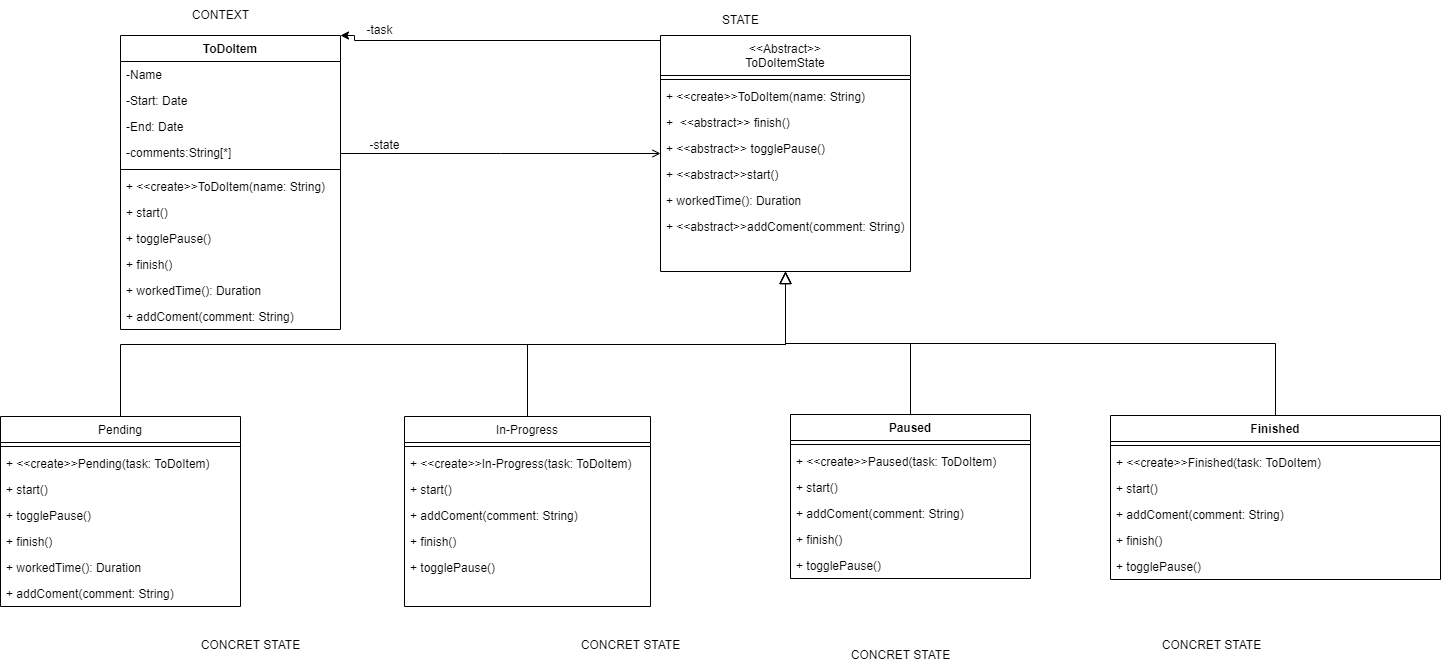

The diagram above was exported from draw.io. Its source (the exported page's mxGraphModel, read from the mxfile embedded in the PNG):
<mxGraphModel dx="1354" dy="674" grid="1" gridSize="10" guides="1" tooltips="1" connect="1" arrows="1" fold="1" page="1" pageScale="1" pageWidth="827" pageHeight="1169" math="0" shadow="0">
  <root>
    <mxCell id="WIyWlLk6GJQsqaUBKTNV-0" />
    <mxCell id="WIyWlLk6GJQsqaUBKTNV-1" parent="WIyWlLk6GJQsqaUBKTNV-0" />
    <mxCell id="zkfFHV4jXpPFQw0GAbJ--0" value="ToDoItem" style="swimlane;fontStyle=1;align=center;verticalAlign=top;childLayout=stackLayout;horizontal=1;startSize=26;horizontalStack=0;resizeParent=1;resizeLast=0;collapsible=1;marginBottom=0;rounded=0;shadow=0;strokeWidth=1;" parent="WIyWlLk6GJQsqaUBKTNV-1" vertex="1">
      <mxGeometry x="150" y="95" width="220" height="294" as="geometry">
        <mxRectangle x="230" y="140" width="160" height="26" as="alternateBounds" />
      </mxGeometry>
    </mxCell>
    <mxCell id="klfMvtFjlwnRS5y_linc-53" value="-Name" style="text;align=left;verticalAlign=top;spacingLeft=4;spacingRight=4;overflow=hidden;rotatable=0;points=[[0,0.5],[1,0.5]];portConstraint=eastwest;" parent="zkfFHV4jXpPFQw0GAbJ--0" vertex="1">
      <mxGeometry y="26" width="220" height="26" as="geometry" />
    </mxCell>
    <mxCell id="klfMvtFjlwnRS5y_linc-54" value="-Start: Date" style="text;align=left;verticalAlign=top;spacingLeft=4;spacingRight=4;overflow=hidden;rotatable=0;points=[[0,0.5],[1,0.5]];portConstraint=eastwest;" parent="zkfFHV4jXpPFQw0GAbJ--0" vertex="1">
      <mxGeometry y="52" width="220" height="26" as="geometry" />
    </mxCell>
    <mxCell id="klfMvtFjlwnRS5y_linc-55" value="-End: Date" style="text;align=left;verticalAlign=top;spacingLeft=4;spacingRight=4;overflow=hidden;rotatable=0;points=[[0,0.5],[1,0.5]];portConstraint=eastwest;" parent="zkfFHV4jXpPFQw0GAbJ--0" vertex="1">
      <mxGeometry y="78" width="220" height="26" as="geometry" />
    </mxCell>
    <mxCell id="zkfFHV4jXpPFQw0GAbJ--1" value="-comments:String[*]" style="text;align=left;verticalAlign=top;spacingLeft=4;spacingRight=4;overflow=hidden;rotatable=0;points=[[0,0.5],[1,0.5]];portConstraint=eastwest;" parent="zkfFHV4jXpPFQw0GAbJ--0" vertex="1">
      <mxGeometry y="104" width="220" height="26" as="geometry" />
    </mxCell>
    <mxCell id="zkfFHV4jXpPFQw0GAbJ--4" value="" style="line;html=1;strokeWidth=1;align=left;verticalAlign=middle;spacingTop=-1;spacingLeft=3;spacingRight=3;rotatable=0;labelPosition=right;points=[];portConstraint=eastwest;" parent="zkfFHV4jXpPFQw0GAbJ--0" vertex="1">
      <mxGeometry y="130" width="220" height="8" as="geometry" />
    </mxCell>
    <mxCell id="zkfFHV4jXpPFQw0GAbJ--5" value="+ &lt;&lt;create&gt;&gt;ToDoItem(name: String)" style="text;align=left;verticalAlign=top;spacingLeft=4;spacingRight=4;overflow=hidden;rotatable=0;points=[[0,0.5],[1,0.5]];portConstraint=eastwest;" parent="zkfFHV4jXpPFQw0GAbJ--0" vertex="1">
      <mxGeometry y="138" width="220" height="26" as="geometry" />
    </mxCell>
    <mxCell id="klfMvtFjlwnRS5y_linc-0" value="+ start()" style="text;align=left;verticalAlign=top;spacingLeft=4;spacingRight=4;overflow=hidden;rotatable=0;points=[[0,0.5],[1,0.5]];portConstraint=eastwest;" parent="zkfFHV4jXpPFQw0GAbJ--0" vertex="1">
      <mxGeometry y="164" width="220" height="26" as="geometry" />
    </mxCell>
    <mxCell id="klfMvtFjlwnRS5y_linc-1" value="+ togglePause()" style="text;align=left;verticalAlign=top;spacingLeft=4;spacingRight=4;overflow=hidden;rotatable=0;points=[[0,0.5],[1,0.5]];portConstraint=eastwest;" parent="zkfFHV4jXpPFQw0GAbJ--0" vertex="1">
      <mxGeometry y="190" width="220" height="26" as="geometry" />
    </mxCell>
    <mxCell id="klfMvtFjlwnRS5y_linc-2" value="+ finish()" style="text;align=left;verticalAlign=top;spacingLeft=4;spacingRight=4;overflow=hidden;rotatable=0;points=[[0,0.5],[1,0.5]];portConstraint=eastwest;" parent="zkfFHV4jXpPFQw0GAbJ--0" vertex="1">
      <mxGeometry y="216" width="220" height="26" as="geometry" />
    </mxCell>
    <mxCell id="klfMvtFjlwnRS5y_linc-3" value="+ workedTime(): Duration" style="text;align=left;verticalAlign=top;spacingLeft=4;spacingRight=4;overflow=hidden;rotatable=0;points=[[0,0.5],[1,0.5]];portConstraint=eastwest;" parent="zkfFHV4jXpPFQw0GAbJ--0" vertex="1">
      <mxGeometry y="242" width="220" height="26" as="geometry" />
    </mxCell>
    <mxCell id="klfMvtFjlwnRS5y_linc-4" value="+ addComent(comment: String)" style="text;align=left;verticalAlign=top;spacingLeft=4;spacingRight=4;overflow=hidden;rotatable=0;points=[[0,0.5],[1,0.5]];portConstraint=eastwest;" parent="zkfFHV4jXpPFQw0GAbJ--0" vertex="1">
      <mxGeometry y="268" width="220" height="26" as="geometry" />
    </mxCell>
    <mxCell id="zkfFHV4jXpPFQw0GAbJ--6" value="Pending" style="swimlane;fontStyle=0;align=center;verticalAlign=top;childLayout=stackLayout;horizontal=1;startSize=26;horizontalStack=0;resizeParent=1;resizeLast=0;collapsible=1;marginBottom=0;rounded=0;shadow=0;strokeWidth=1;" parent="WIyWlLk6GJQsqaUBKTNV-1" vertex="1">
      <mxGeometry x="30" y="476" width="240" height="190" as="geometry">
        <mxRectangle x="130" y="380" width="160" height="26" as="alternateBounds" />
      </mxGeometry>
    </mxCell>
    <mxCell id="zkfFHV4jXpPFQw0GAbJ--9" value="" style="line;html=1;strokeWidth=1;align=left;verticalAlign=middle;spacingTop=-1;spacingLeft=3;spacingRight=3;rotatable=0;labelPosition=right;points=[];portConstraint=eastwest;" parent="zkfFHV4jXpPFQw0GAbJ--6" vertex="1">
      <mxGeometry y="26" width="240" height="8" as="geometry" />
    </mxCell>
    <mxCell id="klfMvtFjlwnRS5y_linc-51" value="+ &lt;&lt;create&gt;&gt;Pending(task: ToDoItem)" style="text;align=left;verticalAlign=top;spacingLeft=4;spacingRight=4;overflow=hidden;rotatable=0;points=[[0,0.5],[1,0.5]];portConstraint=eastwest;" parent="zkfFHV4jXpPFQw0GAbJ--6" vertex="1">
      <mxGeometry y="34" width="240" height="26" as="geometry" />
    </mxCell>
    <mxCell id="klfMvtFjlwnRS5y_linc-28" value="+ start()" style="text;align=left;verticalAlign=top;spacingLeft=4;spacingRight=4;overflow=hidden;rotatable=0;points=[[0,0.5],[1,0.5]];portConstraint=eastwest;" parent="zkfFHV4jXpPFQw0GAbJ--6" vertex="1">
      <mxGeometry y="60" width="240" height="26" as="geometry" />
    </mxCell>
    <mxCell id="klfMvtFjlwnRS5y_linc-29" value="+ togglePause()" style="text;align=left;verticalAlign=top;spacingLeft=4;spacingRight=4;overflow=hidden;rotatable=0;points=[[0,0.5],[1,0.5]];portConstraint=eastwest;" parent="zkfFHV4jXpPFQw0GAbJ--6" vertex="1">
      <mxGeometry y="86" width="240" height="26" as="geometry" />
    </mxCell>
    <mxCell id="klfMvtFjlwnRS5y_linc-30" value="+ finish()" style="text;align=left;verticalAlign=top;spacingLeft=4;spacingRight=4;overflow=hidden;rotatable=0;points=[[0,0.5],[1,0.5]];portConstraint=eastwest;" parent="zkfFHV4jXpPFQw0GAbJ--6" vertex="1">
      <mxGeometry y="112" width="240" height="26" as="geometry" />
    </mxCell>
    <mxCell id="klfMvtFjlwnRS5y_linc-31" value="+ workedTime(): Duration" style="text;align=left;verticalAlign=top;spacingLeft=4;spacingRight=4;overflow=hidden;rotatable=0;points=[[0,0.5],[1,0.5]];portConstraint=eastwest;" parent="zkfFHV4jXpPFQw0GAbJ--6" vertex="1">
      <mxGeometry y="138" width="240" height="26" as="geometry" />
    </mxCell>
    <mxCell id="klfMvtFjlwnRS5y_linc-32" value="+ addComent(comment: String)" style="text;align=left;verticalAlign=top;spacingLeft=4;spacingRight=4;overflow=hidden;rotatable=0;points=[[0,0.5],[1,0.5]];portConstraint=eastwest;" parent="zkfFHV4jXpPFQw0GAbJ--6" vertex="1">
      <mxGeometry y="164" width="240" height="26" as="geometry" />
    </mxCell>
    <mxCell id="zkfFHV4jXpPFQw0GAbJ--12" value="" style="endArrow=block;endSize=10;endFill=0;shadow=0;strokeWidth=1;rounded=0;edgeStyle=elbowEdgeStyle;elbow=vertical;entryX=0.5;entryY=1;entryDx=0;entryDy=0;" parent="WIyWlLk6GJQsqaUBKTNV-1" source="zkfFHV4jXpPFQw0GAbJ--6" target="zkfFHV4jXpPFQw0GAbJ--17" edge="1">
      <mxGeometry width="160" relative="1" as="geometry">
        <mxPoint x="200" y="203" as="sourcePoint" />
        <mxPoint x="200" y="203" as="targetPoint" />
      </mxGeometry>
    </mxCell>
    <mxCell id="zkfFHV4jXpPFQw0GAbJ--13" value="In-Progress" style="swimlane;fontStyle=0;align=center;verticalAlign=top;childLayout=stackLayout;horizontal=1;startSize=26;horizontalStack=0;resizeParent=1;resizeLast=0;collapsible=1;marginBottom=0;rounded=0;shadow=0;strokeWidth=1;" parent="WIyWlLk6GJQsqaUBKTNV-1" vertex="1">
      <mxGeometry x="434" y="476" width="246" height="190" as="geometry">
        <mxRectangle x="340" y="380" width="170" height="26" as="alternateBounds" />
      </mxGeometry>
    </mxCell>
    <mxCell id="zkfFHV4jXpPFQw0GAbJ--15" value="" style="line;html=1;strokeWidth=1;align=left;verticalAlign=middle;spacingTop=-1;spacingLeft=3;spacingRight=3;rotatable=0;labelPosition=right;points=[];portConstraint=eastwest;" parent="zkfFHV4jXpPFQw0GAbJ--13" vertex="1">
      <mxGeometry y="26" width="246" height="8" as="geometry" />
    </mxCell>
    <mxCell id="klfMvtFjlwnRS5y_linc-50" value="+ &lt;&lt;create&gt;&gt;In-Progress(task: ToDoItem)" style="text;align=left;verticalAlign=top;spacingLeft=4;spacingRight=4;overflow=hidden;rotatable=0;points=[[0,0.5],[1,0.5]];portConstraint=eastwest;" parent="zkfFHV4jXpPFQw0GAbJ--13" vertex="1">
      <mxGeometry y="34" width="246" height="26" as="geometry" />
    </mxCell>
    <mxCell id="klfMvtFjlwnRS5y_linc-33" value="+ start()" style="text;align=left;verticalAlign=top;spacingLeft=4;spacingRight=4;overflow=hidden;rotatable=0;points=[[0,0.5],[1,0.5]];portConstraint=eastwest;" parent="zkfFHV4jXpPFQw0GAbJ--13" vertex="1">
      <mxGeometry y="60" width="246" height="26" as="geometry" />
    </mxCell>
    <mxCell id="klfMvtFjlwnRS5y_linc-37" value="+ addComent(comment: String)" style="text;align=left;verticalAlign=top;spacingLeft=4;spacingRight=4;overflow=hidden;rotatable=0;points=[[0,0.5],[1,0.5]];portConstraint=eastwest;" parent="zkfFHV4jXpPFQw0GAbJ--13" vertex="1">
      <mxGeometry y="86" width="246" height="26" as="geometry" />
    </mxCell>
    <mxCell id="klfMvtFjlwnRS5y_linc-35" value="+ finish()" style="text;align=left;verticalAlign=top;spacingLeft=4;spacingRight=4;overflow=hidden;rotatable=0;points=[[0,0.5],[1,0.5]];portConstraint=eastwest;" parent="zkfFHV4jXpPFQw0GAbJ--13" vertex="1">
      <mxGeometry y="112" width="246" height="26" as="geometry" />
    </mxCell>
    <mxCell id="klfMvtFjlwnRS5y_linc-34" value="+ togglePause()" style="text;align=left;verticalAlign=top;spacingLeft=4;spacingRight=4;overflow=hidden;rotatable=0;points=[[0,0.5],[1,0.5]];portConstraint=eastwest;" parent="zkfFHV4jXpPFQw0GAbJ--13" vertex="1">
      <mxGeometry y="138" width="246" height="26" as="geometry" />
    </mxCell>
    <mxCell id="zkfFHV4jXpPFQw0GAbJ--16" value="" style="endArrow=block;endSize=10;endFill=0;shadow=0;strokeWidth=1;rounded=0;edgeStyle=elbowEdgeStyle;elbow=vertical;entryX=0.5;entryY=1;entryDx=0;entryDy=0;" parent="WIyWlLk6GJQsqaUBKTNV-1" source="zkfFHV4jXpPFQw0GAbJ--13" target="zkfFHV4jXpPFQw0GAbJ--17" edge="1">
      <mxGeometry width="160" relative="1" as="geometry">
        <mxPoint x="210" y="373" as="sourcePoint" />
        <mxPoint x="310" y="271" as="targetPoint" />
      </mxGeometry>
    </mxCell>
    <mxCell id="klfMvtFjlwnRS5y_linc-26" style="edgeStyle=orthogonalEdgeStyle;rounded=0;orthogonalLoop=1;jettySize=auto;html=1;exitX=0;exitY=0.25;exitDx=0;exitDy=0;entryX=1;entryY=0;entryDx=0;entryDy=0;" parent="WIyWlLk6GJQsqaUBKTNV-1" source="zkfFHV4jXpPFQw0GAbJ--17" target="zkfFHV4jXpPFQw0GAbJ--0" edge="1">
      <mxGeometry relative="1" as="geometry">
        <mxPoint x="410" y="170" as="targetPoint" />
        <Array as="points">
          <mxPoint x="690" y="100" />
          <mxPoint x="384" y="100" />
        </Array>
      </mxGeometry>
    </mxCell>
    <mxCell id="zkfFHV4jXpPFQw0GAbJ--17" value="&lt;&lt;Abstract&gt;&gt;&#10;ToDoItemState" style="swimlane;fontStyle=0;align=center;verticalAlign=top;childLayout=stackLayout;horizontal=1;startSize=40;horizontalStack=0;resizeParent=1;resizeLast=0;collapsible=1;marginBottom=0;rounded=0;shadow=0;strokeWidth=1;" parent="WIyWlLk6GJQsqaUBKTNV-1" vertex="1">
      <mxGeometry x="690" y="95" width="250" height="236" as="geometry">
        <mxRectangle x="550" y="140" width="160" height="26" as="alternateBounds" />
      </mxGeometry>
    </mxCell>
    <mxCell id="zkfFHV4jXpPFQw0GAbJ--23" value="" style="line;html=1;strokeWidth=1;align=left;verticalAlign=middle;spacingTop=-1;spacingLeft=3;spacingRight=3;rotatable=0;labelPosition=right;points=[];portConstraint=eastwest;" parent="zkfFHV4jXpPFQw0GAbJ--17" vertex="1">
      <mxGeometry y="40" width="250" height="8" as="geometry" />
    </mxCell>
    <mxCell id="klfMvtFjlwnRS5y_linc-48" value="+ &lt;&lt;create&gt;&gt;ToDoItem(name: String)" style="text;align=left;verticalAlign=top;spacingLeft=4;spacingRight=4;overflow=hidden;rotatable=0;points=[[0,0.5],[1,0.5]];portConstraint=eastwest;" parent="zkfFHV4jXpPFQw0GAbJ--17" vertex="1">
      <mxGeometry y="48" width="250" height="26" as="geometry" />
    </mxCell>
    <mxCell id="klfMvtFjlwnRS5y_linc-58" value="+  &lt;&lt;abstract&gt;&gt; finish()" style="text;align=left;verticalAlign=top;spacingLeft=4;spacingRight=4;overflow=hidden;rotatable=0;points=[[0,0.5],[1,0.5]];portConstraint=eastwest;" parent="zkfFHV4jXpPFQw0GAbJ--17" vertex="1">
      <mxGeometry y="74" width="250" height="26" as="geometry" />
    </mxCell>
    <mxCell id="klfMvtFjlwnRS5y_linc-57" value="+ &lt;&lt;abstract&gt;&gt; togglePause()" style="text;align=left;verticalAlign=top;spacingLeft=4;spacingRight=4;overflow=hidden;rotatable=0;points=[[0,0.5],[1,0.5]];portConstraint=eastwest;" parent="zkfFHV4jXpPFQw0GAbJ--17" vertex="1">
      <mxGeometry y="100" width="250" height="26" as="geometry" />
    </mxCell>
    <mxCell id="klfMvtFjlwnRS5y_linc-56" value="+ &lt;&lt;abstract&gt;&gt;start()" style="text;align=left;verticalAlign=top;spacingLeft=4;spacingRight=4;overflow=hidden;rotatable=0;points=[[0,0.5],[1,0.5]];portConstraint=eastwest;" parent="zkfFHV4jXpPFQw0GAbJ--17" vertex="1">
      <mxGeometry y="126" width="250" height="26" as="geometry" />
    </mxCell>
    <mxCell id="klfMvtFjlwnRS5y_linc-59" value="+ workedTime(): Duration" style="text;align=left;verticalAlign=top;spacingLeft=4;spacingRight=4;overflow=hidden;rotatable=0;points=[[0,0.5],[1,0.5]];portConstraint=eastwest;" parent="zkfFHV4jXpPFQw0GAbJ--17" vertex="1">
      <mxGeometry y="152" width="250" height="26" as="geometry" />
    </mxCell>
    <mxCell id="klfMvtFjlwnRS5y_linc-60" value="+ &lt;&lt;abstract&gt;&gt;addComent(comment: String)" style="text;align=left;verticalAlign=top;spacingLeft=4;spacingRight=4;overflow=hidden;rotatable=0;points=[[0,0.5],[1,0.5]];portConstraint=eastwest;" parent="zkfFHV4jXpPFQw0GAbJ--17" vertex="1">
      <mxGeometry y="178" width="250" height="26" as="geometry" />
    </mxCell>
    <mxCell id="zkfFHV4jXpPFQw0GAbJ--26" value="" style="endArrow=open;shadow=0;strokeWidth=1;rounded=0;endFill=1;edgeStyle=elbowEdgeStyle;elbow=vertical;" parent="WIyWlLk6GJQsqaUBKTNV-1" source="zkfFHV4jXpPFQw0GAbJ--0" target="zkfFHV4jXpPFQw0GAbJ--17" edge="1">
      <mxGeometry x="0.5" y="41" relative="1" as="geometry">
        <mxPoint x="380" y="192" as="sourcePoint" />
        <mxPoint x="540" y="192" as="targetPoint" />
        <mxPoint x="-40" y="32" as="offset" />
      </mxGeometry>
    </mxCell>
    <mxCell id="klfMvtFjlwnRS5y_linc-5" value="-state" style="text;html=1;align=center;verticalAlign=middle;resizable=0;points=[];autosize=1;strokeColor=none;fillColor=none;" parent="WIyWlLk6GJQsqaUBKTNV-1" vertex="1">
      <mxGeometry x="389" y="190" width="50" height="30" as="geometry" />
    </mxCell>
    <mxCell id="klfMvtFjlwnRS5y_linc-6" value="Paused" style="swimlane;fontStyle=1;align=center;verticalAlign=top;childLayout=stackLayout;horizontal=1;startSize=26;horizontalStack=0;resizeParent=1;resizeParentMax=0;resizeLast=0;collapsible=1;marginBottom=0;whiteSpace=wrap;html=1;" parent="WIyWlLk6GJQsqaUBKTNV-1" vertex="1">
      <mxGeometry x="820" y="474" width="240" height="164" as="geometry" />
    </mxCell>
    <mxCell id="klfMvtFjlwnRS5y_linc-8" value="" style="line;strokeWidth=1;fillColor=none;align=left;verticalAlign=middle;spacingTop=-1;spacingLeft=3;spacingRight=3;rotatable=0;labelPosition=right;points=[];portConstraint=eastwest;strokeColor=inherit;" parent="klfMvtFjlwnRS5y_linc-6" vertex="1">
      <mxGeometry y="26" width="240" height="8" as="geometry" />
    </mxCell>
    <mxCell id="klfMvtFjlwnRS5y_linc-49" value="+ &lt;&lt;create&gt;&gt;Paused(task: ToDoItem)" style="text;align=left;verticalAlign=top;spacingLeft=4;spacingRight=4;overflow=hidden;rotatable=0;points=[[0,0.5],[1,0.5]];portConstraint=eastwest;" parent="klfMvtFjlwnRS5y_linc-6" vertex="1">
      <mxGeometry y="34" width="240" height="26" as="geometry" />
    </mxCell>
    <mxCell id="klfMvtFjlwnRS5y_linc-38" value="+ start()" style="text;align=left;verticalAlign=top;spacingLeft=4;spacingRight=4;overflow=hidden;rotatable=0;points=[[0,0.5],[1,0.5]];portConstraint=eastwest;" parent="klfMvtFjlwnRS5y_linc-6" vertex="1">
      <mxGeometry y="60" width="240" height="26" as="geometry" />
    </mxCell>
    <mxCell id="klfMvtFjlwnRS5y_linc-42" value="+ addComent(comment: String)" style="text;align=left;verticalAlign=top;spacingLeft=4;spacingRight=4;overflow=hidden;rotatable=0;points=[[0,0.5],[1,0.5]];portConstraint=eastwest;" parent="klfMvtFjlwnRS5y_linc-6" vertex="1">
      <mxGeometry y="86" width="240" height="26" as="geometry" />
    </mxCell>
    <mxCell id="klfMvtFjlwnRS5y_linc-40" value="+ finish()" style="text;align=left;verticalAlign=top;spacingLeft=4;spacingRight=4;overflow=hidden;rotatable=0;points=[[0,0.5],[1,0.5]];portConstraint=eastwest;" parent="klfMvtFjlwnRS5y_linc-6" vertex="1">
      <mxGeometry y="112" width="240" height="26" as="geometry" />
    </mxCell>
    <mxCell id="klfMvtFjlwnRS5y_linc-39" value="+ togglePause()" style="text;align=left;verticalAlign=top;spacingLeft=4;spacingRight=4;overflow=hidden;rotatable=0;points=[[0,0.5],[1,0.5]];portConstraint=eastwest;" parent="klfMvtFjlwnRS5y_linc-6" vertex="1">
      <mxGeometry y="138" width="240" height="26" as="geometry" />
    </mxCell>
    <mxCell id="klfMvtFjlwnRS5y_linc-10" value="" style="endArrow=block;endSize=10;endFill=0;shadow=0;strokeWidth=1;rounded=0;edgeStyle=elbowEdgeStyle;elbow=vertical;entryX=0.5;entryY=1;entryDx=0;entryDy=0;exitX=0.5;exitY=0;exitDx=0;exitDy=0;" parent="WIyWlLk6GJQsqaUBKTNV-1" source="klfMvtFjlwnRS5y_linc-6" target="zkfFHV4jXpPFQw0GAbJ--17" edge="1">
      <mxGeometry width="160" relative="1" as="geometry">
        <mxPoint x="660" y="422" as="sourcePoint" />
        <mxPoint x="550" y="320" as="targetPoint" />
      </mxGeometry>
    </mxCell>
    <mxCell id="klfMvtFjlwnRS5y_linc-11" value="Finished" style="swimlane;fontStyle=1;align=center;verticalAlign=top;childLayout=stackLayout;horizontal=1;startSize=26;horizontalStack=0;resizeParent=1;resizeParentMax=0;resizeLast=0;collapsible=1;marginBottom=0;whiteSpace=wrap;html=1;" parent="WIyWlLk6GJQsqaUBKTNV-1" vertex="1">
      <mxGeometry x="1140" y="475" width="330" height="164" as="geometry" />
    </mxCell>
    <mxCell id="klfMvtFjlwnRS5y_linc-13" value="" style="line;strokeWidth=1;fillColor=none;align=left;verticalAlign=middle;spacingTop=-1;spacingLeft=3;spacingRight=3;rotatable=0;labelPosition=right;points=[];portConstraint=eastwest;strokeColor=inherit;" parent="klfMvtFjlwnRS5y_linc-11" vertex="1">
      <mxGeometry y="26" width="330" height="8" as="geometry" />
    </mxCell>
    <mxCell id="klfMvtFjlwnRS5y_linc-52" value="+ &lt;&lt;create&gt;&gt;Finished(task: ToDoItem)" style="text;align=left;verticalAlign=top;spacingLeft=4;spacingRight=4;overflow=hidden;rotatable=0;points=[[0,0.5],[1,0.5]];portConstraint=eastwest;" parent="klfMvtFjlwnRS5y_linc-11" vertex="1">
      <mxGeometry y="34" width="330" height="26" as="geometry" />
    </mxCell>
    <mxCell id="klfMvtFjlwnRS5y_linc-43" value="+ start()" style="text;align=left;verticalAlign=top;spacingLeft=4;spacingRight=4;overflow=hidden;rotatable=0;points=[[0,0.5],[1,0.5]];portConstraint=eastwest;" parent="klfMvtFjlwnRS5y_linc-11" vertex="1">
      <mxGeometry y="60" width="330" height="26" as="geometry" />
    </mxCell>
    <mxCell id="klfMvtFjlwnRS5y_linc-47" value="+ addComent(comment: String)" style="text;align=left;verticalAlign=top;spacingLeft=4;spacingRight=4;overflow=hidden;rotatable=0;points=[[0,0.5],[1,0.5]];portConstraint=eastwest;" parent="klfMvtFjlwnRS5y_linc-11" vertex="1">
      <mxGeometry y="86" width="330" height="26" as="geometry" />
    </mxCell>
    <mxCell id="klfMvtFjlwnRS5y_linc-45" value="+ finish()" style="text;align=left;verticalAlign=top;spacingLeft=4;spacingRight=4;overflow=hidden;rotatable=0;points=[[0,0.5],[1,0.5]];portConstraint=eastwest;" parent="klfMvtFjlwnRS5y_linc-11" vertex="1">
      <mxGeometry y="112" width="330" height="26" as="geometry" />
    </mxCell>
    <mxCell id="klfMvtFjlwnRS5y_linc-44" value="+ togglePause()" style="text;align=left;verticalAlign=top;spacingLeft=4;spacingRight=4;overflow=hidden;rotatable=0;points=[[0,0.5],[1,0.5]];portConstraint=eastwest;" parent="klfMvtFjlwnRS5y_linc-11" vertex="1">
      <mxGeometry y="138" width="330" height="26" as="geometry" />
    </mxCell>
    <mxCell id="klfMvtFjlwnRS5y_linc-15" value="" style="endArrow=block;endSize=10;endFill=0;shadow=0;strokeWidth=1;rounded=0;edgeStyle=elbowEdgeStyle;elbow=vertical;exitX=0.5;exitY=0;exitDx=0;exitDy=0;entryX=0.5;entryY=1;entryDx=0;entryDy=0;" parent="WIyWlLk6GJQsqaUBKTNV-1" source="klfMvtFjlwnRS5y_linc-11" target="zkfFHV4jXpPFQw0GAbJ--17" edge="1">
      <mxGeometry width="160" relative="1" as="geometry">
        <mxPoint x="870" y="422" as="sourcePoint" />
        <mxPoint x="770" y="320" as="targetPoint" />
      </mxGeometry>
    </mxCell>
    <mxCell id="klfMvtFjlwnRS5y_linc-17" value="CONTEXT" style="text;html=1;align=center;verticalAlign=middle;resizable=0;points=[];autosize=1;strokeColor=none;fillColor=none;" parent="WIyWlLk6GJQsqaUBKTNV-1" vertex="1">
      <mxGeometry x="210" y="60" width="80" height="30" as="geometry" />
    </mxCell>
    <mxCell id="klfMvtFjlwnRS5y_linc-18" value="STATE" style="text;html=1;align=center;verticalAlign=middle;resizable=0;points=[];autosize=1;strokeColor=none;fillColor=none;" parent="WIyWlLk6GJQsqaUBKTNV-1" vertex="1">
      <mxGeometry x="740" y="65" width="60" height="30" as="geometry" />
    </mxCell>
    <mxCell id="klfMvtFjlwnRS5y_linc-19" value="CONCRET STATE" style="text;html=1;align=center;verticalAlign=middle;resizable=0;points=[];autosize=1;strokeColor=none;fillColor=none;" parent="WIyWlLk6GJQsqaUBKTNV-1" vertex="1">
      <mxGeometry x="220" y="690" width="120" height="30" as="geometry" />
    </mxCell>
    <mxCell id="klfMvtFjlwnRS5y_linc-20" value="CONCRET STATE" style="text;html=1;align=center;verticalAlign=middle;resizable=0;points=[];autosize=1;strokeColor=none;fillColor=none;" parent="WIyWlLk6GJQsqaUBKTNV-1" vertex="1">
      <mxGeometry x="600" y="690" width="120" height="30" as="geometry" />
    </mxCell>
    <mxCell id="klfMvtFjlwnRS5y_linc-21" value="CONCRET STATE" style="text;html=1;align=center;verticalAlign=middle;resizable=0;points=[];autosize=1;strokeColor=none;fillColor=none;" parent="WIyWlLk6GJQsqaUBKTNV-1" vertex="1">
      <mxGeometry x="870" y="700" width="120" height="30" as="geometry" />
    </mxCell>
    <mxCell id="klfMvtFjlwnRS5y_linc-22" value="CONCRET STATE" style="text;html=1;align=center;verticalAlign=middle;resizable=0;points=[];autosize=1;strokeColor=none;fillColor=none;" parent="WIyWlLk6GJQsqaUBKTNV-1" vertex="1">
      <mxGeometry x="1181" y="690" width="120" height="30" as="geometry" />
    </mxCell>
    <mxCell id="klfMvtFjlwnRS5y_linc-27" value="-task" style="text;html=1;align=center;verticalAlign=middle;resizable=0;points=[];autosize=1;strokeColor=none;fillColor=none;" parent="WIyWlLk6GJQsqaUBKTNV-1" vertex="1">
      <mxGeometry x="384" y="75" width="50" height="30" as="geometry" />
    </mxCell>
  </root>
</mxGraphModel>